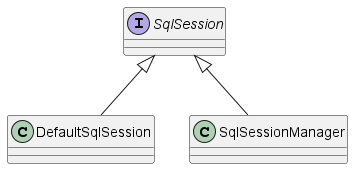

The diagram above was rendered by PlantUML. Its source (embedded in the PNG):
@startuml
'https://plantuml.com/class-diagram

interface SqlSession
class DefaultSqlSession
class SqlSessionManager

SqlSession <|-- DefaultSqlSession
SqlSession <|-- SqlSessionManager


@enduml